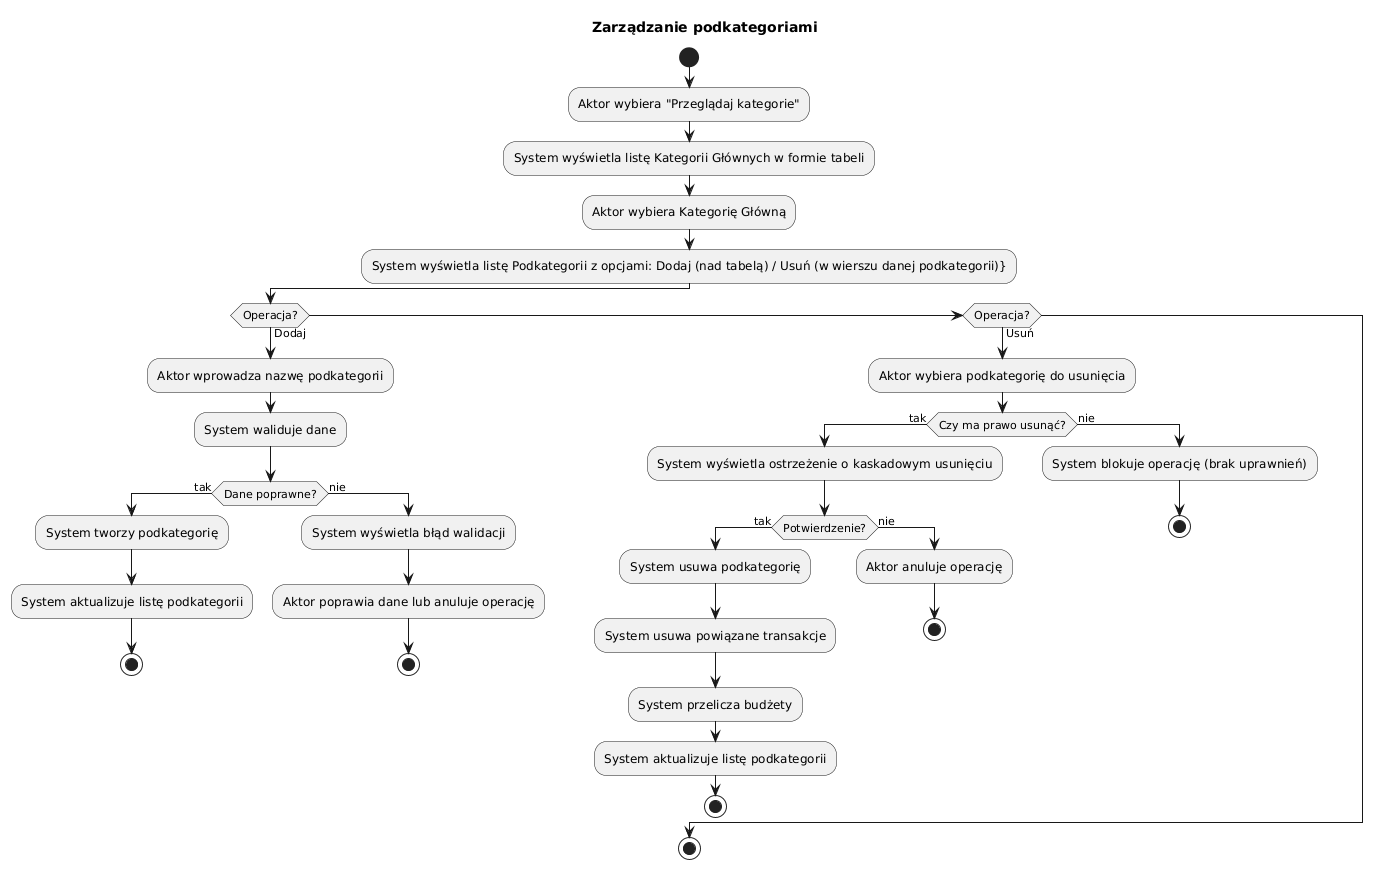

The diagram above was rendered by PlantUML. Its source (embedded in the PNG):
@startuml
title UC-006 - Zarządzanie podkategoriami

start

:Aktor wybiera "Przeglądaj kategorie";
:System wyświetla listę Kategorii Głównych w formie tabeli; 

:Aktor wybiera Kategorię Główną;
:System wyświetla listę Podkategorii z opcjami: Dodaj (nad tabelą) / Usuń (w wierszu danej podkategorii)};

if (Operacja?) then (Dodaj)
    :Aktor wprowadza nazwę podkategorii;
    :System waliduje dane;
    if (Dane poprawne?) then (tak)
        :System tworzy podkategorię;
        :System aktualizuje listę podkategorii;
        stop
    else (nie)
        :System wyświetla błąd walidacji;
        :Aktor poprawia dane lub anuluje operację;
        stop
    endif

elseif (Operacja?) then (Usuń)
    :Aktor wybiera podkategorię do usunięcia;
    if (Czy ma prawo usunąć?) then (tak)
        :System wyświetla ostrzeżenie o kaskadowym usunięciu;
        if (Potwierdzenie?) then (tak)
            :System usuwa podkategorię;
            :System usuwa powiązane transakcje;
            :System przelicza budżety;
            :System aktualizuje listę podkategorii;
            stop
        else (nie)
            :Aktor anuluje operację;
            stop
        endif
    else (nie)
        :System blokuje operację (brak uprawnień);
        stop
    endif
endif

stop
@enduml